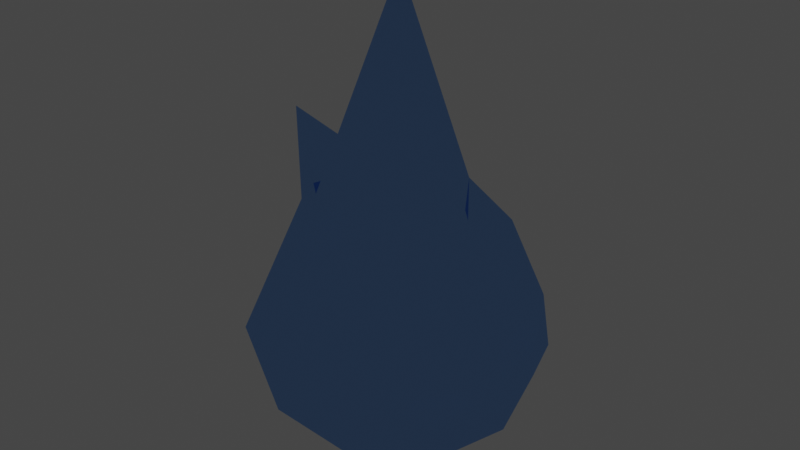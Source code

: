 # Source: IceCrystal_3.blend  (saved by Blender 2.80.75; exported with 4.5.12 LTS)
import bpy
from mathutils import Matrix  # noqa: F401  (used for matrix-valued properties, if any)

bpy.ops.wm.read_factory_settings(use_empty=True)
scene = bpy.context.scene
scene.name = 'Scene'

# ---- collections
col_collection = bpy.data.collections.new('Collection'); scene.collection.children.link(col_collection)

# ---- materials (node trees are filled in below, after node groups)
mat_ice = bpy.data.materials.new('Ice')
mat_ice.use_transparent_shadow = False
mat_ice.diffuse_color = (0.2225, 0.6908, 1.0, 1.0)
mat_ice.specular_intensity = 0.4762
mat_ice.metallic = 0.1984

# ---- material node trees
mat_ice.use_nodes = True; mat_ice.node_tree.nodes.clear()
_N = mat_ice.node_tree.nodes; _L = mat_ice.node_tree.links
n0 = _N.new('ShaderNodeOutputMaterial'); n0.name = 'Material Output'; n0.location = (300, 300)
n1 = _N.new('ShaderNodeBsdfGlass'); n1.name = 'Glass BSDF'; n1.location = (10, 300)
n1.distribution = 'GGX'
n1.inputs[0].default_value = (0.2764, 0.5138, 1.0, 1.0)
n1.inputs[2].default_value = 90.15
n2 = _N.new('ShaderNodeNewGeometry'); n2.name = 'Geometry'; n2.location = (-180, 250)
_L.new(n1.outputs[0], n0.inputs[0])
_L.new(n2.outputs[1], n1.inputs[3])
n0.is_active_output = True

# ---- world
world_world = bpy.data.worlds.new('World'); scene.world = world_world
world_world.use_nodes = True; world_world.node_tree.nodes.clear()
_N = world_world.node_tree.nodes; _L = world_world.node_tree.links
n0 = _N.new('ShaderNodeOutputWorld'); n0.name = 'World Output'; n0.location = (300, 300)
n1 = _N.new('ShaderNodeBackground'); n1.name = 'Background'; n1.location = (10, 300)
n1.inputs[0].default_value = (0.05088, 0.05088, 0.05088, 1.0)
_L.new(n1.outputs[0], n0.inputs[0])
n0.is_active_output = True
world_world.color = (0.05088, 0.05088, 0.05088)
world_world.use_sun_shadow = False
world_world.sun_shadow_jitter_overblur = 0.0

# ---- meshes
me_icosphere = bpy.data.meshes.new('Icosphere')
me_icosphere.from_pydata([(0.0, 0.0, -1.0), (0.7236, -0.5257, -0.4472), (-0.29, -0.8584, -0.4227), (-0.8944, 0.0, -0.4472), (-0.2764, 0.8506, -0.4472), (0.7236, 0.5257, -0.4472), (-0.7236, 0.5257, 0.4472), (0.2764, 0.8506, 0.4472), (0.8944, 0.0, 0.4472), (0.0, 0.0, 2.301), (-0.176, -0.5077, -0.8262), (0.4253, -0.309, -0.8507), (0.2629, -0.809, -0.5257), (0.8506, 0.0, -0.5257), (0.4253, 0.309, -0.8507), (-0.5257, 0.0, -0.8507), (-0.6882, -0.5, -0.5257), (-0.1625, 0.5, -0.8507), (-0.6882, 0.5, -0.5257), (0.2629, 0.809, -0.5257), (0.9511, -0.309, 0.0), (0.9511, 0.309, 0.0), (0.0, -1.0, 0.0), (0.5878, -0.809, 0.0), (-0.9511, -0.309, 0.0), (-0.6142, -0.7987, 0.03504), (-0.5878, 0.809, 0.0), (-0.9511, 0.309, 0.0), (0.5878, 0.809, 0.0), (0.0, 1.0, 0.0), (-0.8833, 0.003439, 1.233), (-0.2629, -0.809, 0.5257), (-0.877, 0.01032, 0.5608), (-0.8833, 0.003439, 1.233), (-0.8833, 0.003439, 1.233), (0.1625, -0.5, 0.8507), (0.5257, 0.0, 0.8507), (-0.4253, -0.309, 0.8507), (-0.4253, 0.309, 0.8507), (0.1625, 0.5, 0.8507)], [], [(0, 11, 10), (1, 11, 13), (0, 10, 15), (0, 15, 17), (0, 17, 14), (1, 13, 20), (2, 12, 22), (3, 16, 24), (4, 18, 26), (5, 19, 28), (1, 20, 23), (2, 22, 25), (3, 24, 27), (4, 26, 29), (5, 28, 21), (29, 6, 7), (6, 32, 38), (23, 35, 22), (7, 39, 8), (36, 39, 9), (8, 36, 35), (8, 21, 28), (39, 38, 9), (25, 31, 32), (25, 32, 24), (38, 37, 9), (32, 37, 34, 30), (37, 35, 9), (37, 31, 35), (37, 38, 33, 34), (35, 36, 9), (7, 6, 39), (38, 39, 6), (8, 39, 36), (23, 8, 35), (28, 7, 8), (20, 8, 23), (32, 31, 37), (22, 35, 31), (27, 32, 6), (27, 24, 32), (25, 22, 31), (38, 32, 30, 33), (26, 6, 29), (33, 30, 34), (28, 29, 7), (28, 19, 29), (19, 4, 29), (26, 27, 6), (26, 18, 27), (18, 3, 27), (24, 16, 25), (16, 2, 25), (22, 12, 23), (12, 1, 23), (20, 21, 8), (20, 13, 21), (13, 5, 21), (14, 19, 5), (14, 17, 19), (17, 4, 19), (17, 18, 4), (17, 15, 18), (15, 3, 18), (15, 16, 3), (15, 10, 16), (10, 2, 16), (13, 14, 5), (13, 11, 14), (11, 0, 14), (10, 12, 2), (10, 11, 12), (11, 1, 12)])
_uv = me_icosphere.uv_layers.new(name='UVMap')
_uv.uv.foreach_set('vector', [0.8182, 0.0, 0.7727, 0.07873, 0.8636, 0.07873, 0.7273, 0.1575, 0.6818, 0.07873, 0.6364, 0.1575, 0.09091, 0.0, 0.04545, 0.07873, 0.1364, 0.07873, 0.2727, 0.0, 0.2273, 0.07873, 0.3182, 0.07873, 0.4545, 0.0, 0.4091, 0.07873, 0.5, 0.07873, 0.7273, 0.1575, 0.6364, 0.1575, 0.6818, 0.2362, 0.9091, 0.1575, 0.8182, 0.1575, 0.8636, 0.2362, 0.1818, 0.1575, 0.09091, 0.1575, 0.1364, 0.2362, 0.3636, 0.1575, 0.2727, 0.1575, 0.3182, 0.2362, 0.5455, 0.1575, 0.4545, 0.1575, 0.5, 0.2362, 0.7273, 0.1575, 0.6818, 0.2362, 0.7727, 0.2362, 0.9091, 0.1575, 0.8636, 0.2362, 0.9545, 0.2362, 0.1818, 0.1575, 0.1364, 0.2362, 0.2273, 0.2362, 0.3636, 0.1575, 0.3182, 0.2362, 0.4091, 0.2362, 0.5455, 0.1575, 0.5, 0.2362, 0.5909, 0.2362, 0.4091, 0.2362, 0.2727, 0.3149, 0.4545, 0.3149, 0.2727, 0.3149, 0.1818, 0.3149, 0.2273, 0.3937, 0.7727, 0.2362, 0.8636, 0.3937, 0.8636, 0.2362, 0.4545, 0.3149, 0.0, 0.0, 0.6364, 0.3149, 0.5909, 0.3937, 0.5, 0.3937, 0.5455, 0.4724, 0.6364, 0.3149, 0.6818, 0.3937, 0.7727, 0.3937, 0.6364, 0.3149, 0.5909, 0.2362, 0.5, 0.2362, 0.4091, 0.3937, 0.3182, 0.3937, 0.3636, 0.4724, 0.9545, 0.2362, 0.9091, 0.3149, 0.1818, 0.3149, 0.04545, 0.2362, 0.1818, 0.3149, 0.1364, 0.2362, 0.2273, 0.3937, 0.1364, 0.3937, 0.1818, 0.4724, 0.1818, 0.3149, 0.9545, 0.3937, 0.9545, 0.3937, 0.1818, 0.3149, 0.9545, 0.3937, 0.8636, 0.3937, 0.9091, 0.4724, 0.9545, 0.3937, 0.9091, 0.3149, 0.8636, 0.3937, 0.1364, 0.3937, 0.2273, 0.3937, 0.2273, 0.3937, 0.1364, 0.3937, 0.7727, 0.3937, 0.6818, 0.3937, 0.7273, 0.4724, 0.4545, 0.3149, 0.2727, 0.3149, 0.0, 0.0, 0.3182, 0.3937, 0.4091, 0.3937, 0.2727, 0.3149, 0.6364, 0.3149, 0.0, 0.0, 0.5909, 0.3937, 0.7727, 0.2362, 0.6364, 0.3149, 0.8636, 0.3937, 0.5, 0.2362, 0.4545, 0.3149, 0.6364, 0.3149, 0.6818, 0.2362, 0.6364, 0.3149, 0.7727, 0.2362, 0.1818, 0.3149, 0.9091, 0.3149, 0.9545, 0.3937, 0.8636, 0.2362, 0.8636, 0.3937, 0.9091, 0.3149, 0.2273, 0.2362, 0.1818, 0.3149, 0.2727, 0.3149, 0.2273, 0.2362, 0.1364, 0.2362, 0.1818, 0.3149, 0.9545, 0.2362, 0.8636, 0.2362, 0.9091, 0.3149, 0.2273, 0.3937, 0.1818, 0.3149, 0.1818, 0.3149, 0.2273, 0.3937, 0.3182, 0.2362, 0.2727, 0.3149, 0.4091, 0.2362, 0.2273, 0.3937, 0.1818, 0.3149, 0.1364, 0.3937, 0.5, 0.2362, 0.4091, 0.2362, 0.4545, 0.3149, 0.5, 0.2362, 0.4545, 0.1575, 0.4091, 0.2362, 0.4545, 0.1575, 0.3636, 0.1575, 0.4091, 0.2362, 0.3182, 0.2362, 0.2273, 0.2362, 0.2727, 0.3149, 0.3182, 0.2362, 0.2727, 0.1575, 0.2273, 0.2362, 0.2727, 0.1575, 0.1818, 0.1575, 0.2273, 0.2362, 0.1364, 0.2362, 0.09091, 0.1575, 0.04545, 0.2362, 0.09091, 0.1575, 0.0, 0.1575, 0.04545, 0.2362, 0.8636, 0.2362, 0.8182, 0.1575, 0.7727, 0.2362, 0.8182, 0.1575, 0.7273, 0.1575, 0.7727, 0.2362, 0.6818, 0.2362, 0.5909, 0.2362, 0.6364, 0.3149, 0.6818, 0.2362, 0.6364, 0.1575, 0.5909, 0.2362, 0.6364, 0.1575, 0.5455, 0.1575, 0.5909, 0.2362, 0.5, 0.07873, 0.4545, 0.1575, 0.5455, 0.1575, 0.5, 0.07873, 0.4091, 0.07873, 0.4545, 0.1575, 0.4091, 0.07873, 0.3636, 0.1575, 0.4545, 0.1575, 0.3182, 0.07873, 0.2727, 0.1575, 0.3636, 0.1575, 0.3182, 0.07873, 0.2273, 0.07873, 0.2727, 0.1575, 0.2273, 0.07873, 0.1818, 0.1575, 0.2727, 0.1575, 0.1364, 0.07873, 0.09091, 0.1575, 0.1818, 0.1575, 0.1364, 0.07873, 0.04545, 0.07873, 0.09091, 0.1575, 0.04545, 0.07873, 0.0, 0.1575, 0.09091, 0.1575, 0.6364, 0.1575, 0.5909, 0.07873, 0.5455, 0.1575, 0.6364, 0.1575, 0.6818, 0.07873, 0.5909, 0.07873, 0.6818, 0.07873, 0.6364, 0.0, 0.5909, 0.07873, 0.8636, 0.07873, 0.8182, 0.1575, 0.9091, 0.1575, 0.8636, 0.07873, 0.7727, 0.07873, 0.8182, 0.1575, 0.7727, 0.07873, 0.7273, 0.1575, 0.8182, 0.1575])
me_icosphere.materials.append(mat_ice)
me_icosphere.use_remesh_preserve_volume = False
me_icosphere.use_remesh_preserve_attributes = False
me_icosphere.use_mirror_vertex_groups = False
me_icosphere.update()

# ---- objects
ob_icosphere = bpy.data.objects.new('Icosphere', me_icosphere)

# ---- transforms, parenting, visibility, modifiers, constraints
ob_icosphere.location = (0.0, 0.0, 0.0)
ob_icosphere.lineart.crease_threshold = 0.0

# ---- collection membership
col_collection.objects.link(ob_icosphere)

# ---- scene / render settings (as saved in the file)
scene.frame_start = 1; scene.frame_end = 250; scene.frame_set(1)
scene.render.engine = 'BLENDER_EEVEE_NEXT'
scene.cycles.use_denoising = False
scene.cycles.samples = 128
scene.cycles.sampling_pattern = 'TABULATED_SOBOL'
scene.cycles.use_adaptive_sampling = False
scene.cycles.use_light_tree = False
scene.view_settings.view_transform = 'Filmic'
bpy.context.view_layer.update()

# ---- added for rendering (the .blend has no active camera and no usable light): camera, sun
cam_auto = bpy.data.cameras.new('AutoCamera')
cam_auto.lens = 50.0
cam_auto.sensor_width = 36.0
cam_auto.clip_end = 1000.0
ob_auto_camera = bpy.data.objects.new('AutoCamera', cam_auto)
scene.collection.objects.link(ob_auto_camera)
ob_auto_camera.location = (3.98105, -4.77726, 3.8353)
ob_auto_camera.rotation_euler = (1.09748, -7.21219e-08, 0.694738)
scene.camera = ob_auto_camera
light_auto_sun = bpy.data.lights.new('AutoSun', 'SUN')
light_auto_sun.energy = 3.0
light_auto_sun.angle = 0.0523599
ob_auto_sun = bpy.data.objects.new('AutoSun', light_auto_sun)
scene.collection.objects.link(ob_auto_sun)
ob_auto_sun.rotation_euler = (0.872665, 0.174533, 0.523599)
bpy.context.view_layer.update()
